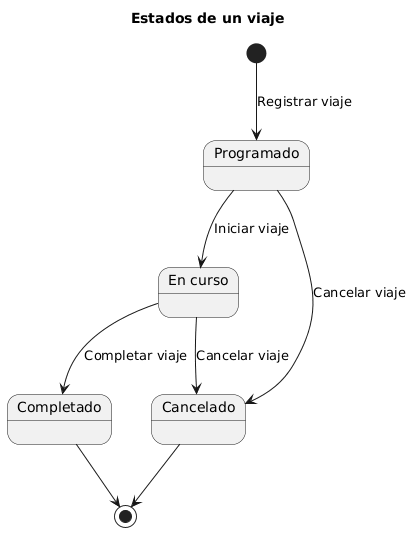

The diagram above was rendered by PlantUML. Its source (embedded in the PNG):
@startuml
title Estados de un viaje

state "Programado" as Programado
state "En curso" as EnCurso
state "Completado" as Completado
state "Cancelado" as Cancelado

[*] --> Programado : Registrar viaje
Programado --> EnCurso : Iniciar viaje
Programado --> Cancelado : Cancelar viaje
EnCurso --> Completado : Completar viaje
EnCurso --> Cancelado : Cancelar viaje
Completado --> [*]
Cancelado --> [*]
@enduml